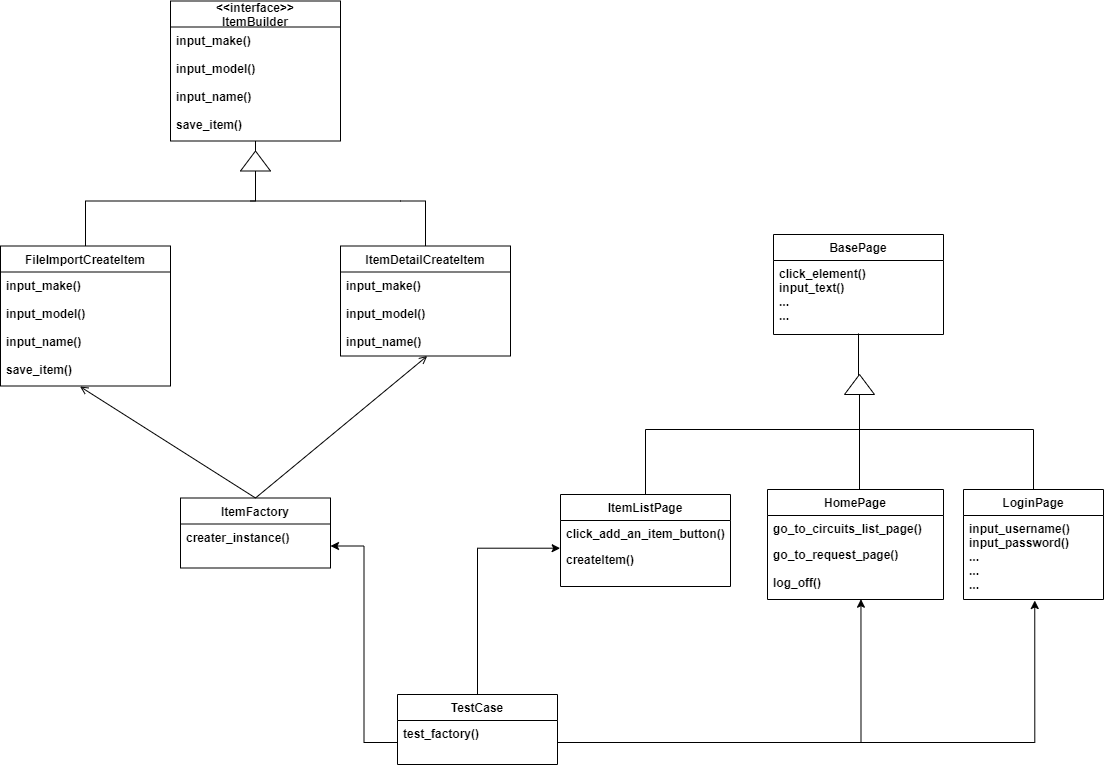

The diagram above was exported from draw.io. Its source (the exported page's mxGraphModel, read from the mxfile embedded in the PNG):
<mxGraphModel dx="1422" dy="762" grid="1" gridSize="10" guides="1" tooltips="1" connect="1" arrows="1" fold="1" page="1" pageScale="1" pageWidth="827" pageHeight="1169" math="0" shadow="0">
  <root>
    <mxCell id="0" />
    <mxCell id="1" parent="0" />
    <mxCell id="hLR-VJVRh9SkdPa7F3gp-1" value="BasePage" style="swimlane;fontStyle=1;childLayout=stackLayout;horizontal=1;startSize=26;fillColor=none;horizontalStack=0;resizeParent=1;resizeParentMax=0;resizeLast=0;collapsible=1;marginBottom=0;" parent="1" vertex="1">
      <mxGeometry x="1043" y="630" width="170" height="100" as="geometry" />
    </mxCell>
    <mxCell id="hLR-VJVRh9SkdPa7F3gp-2" value="click_element()&#10;input_text()&#10;...&#10;..." style="text;strokeColor=none;fillColor=none;align=left;verticalAlign=top;spacingLeft=4;spacingRight=4;overflow=hidden;rotatable=0;points=[[0,0.5],[1,0.5]];portConstraint=eastwest;fontStyle=1" parent="hLR-VJVRh9SkdPa7F3gp-1" vertex="1">
      <mxGeometry y="26" width="170" height="74" as="geometry" />
    </mxCell>
    <mxCell id="hLR-VJVRh9SkdPa7F3gp-8" value="HomePage" style="swimlane;fontStyle=1;childLayout=stackLayout;horizontal=1;startSize=26;fillColor=none;horizontalStack=0;resizeParent=1;resizeParentMax=0;resizeLast=0;collapsible=1;marginBottom=0;align=center;" parent="1" vertex="1">
      <mxGeometry x="1037" y="885" width="176" height="110" as="geometry" />
    </mxCell>
    <mxCell id="hLR-VJVRh9SkdPa7F3gp-9" value="go_to_circuits_list_page()" style="text;strokeColor=none;fillColor=none;align=left;verticalAlign=top;spacingLeft=4;spacingRight=4;overflow=hidden;rotatable=0;points=[[0,0.5],[1,0.5]];portConstraint=eastwest;fontStyle=1" parent="hLR-VJVRh9SkdPa7F3gp-8" vertex="1">
      <mxGeometry y="26" width="176" height="26" as="geometry" />
    </mxCell>
    <mxCell id="hLR-VJVRh9SkdPa7F3gp-10" value="go_to_request_page()&#10;&#10;log_off()" style="text;strokeColor=none;fillColor=none;align=left;verticalAlign=top;spacingLeft=4;spacingRight=4;overflow=hidden;rotatable=0;points=[[0,0.5],[1,0.5]];portConstraint=eastwest;fontStyle=1" parent="hLR-VJVRh9SkdPa7F3gp-8" vertex="1">
      <mxGeometry y="52" width="176" height="58" as="geometry" />
    </mxCell>
    <mxCell id="hLR-VJVRh9SkdPa7F3gp-11" value="LoginPage" style="swimlane;fontStyle=1;childLayout=stackLayout;horizontal=1;startSize=26;fillColor=none;horizontalStack=0;resizeParent=1;resizeParentMax=0;resizeLast=0;collapsible=1;marginBottom=0;align=center;" parent="1" vertex="1">
      <mxGeometry x="1233" y="885" width="140" height="110" as="geometry" />
    </mxCell>
    <mxCell id="hLR-VJVRh9SkdPa7F3gp-12" value="input_username()&#10;input_password()&#10;...&#10;...&#10;..." style="text;strokeColor=none;fillColor=none;align=left;verticalAlign=top;spacingLeft=4;spacingRight=4;overflow=hidden;rotatable=0;points=[[0,0.5],[1,0.5]];portConstraint=eastwest;fontStyle=1" parent="hLR-VJVRh9SkdPa7F3gp-11" vertex="1">
      <mxGeometry y="26" width="140" height="84" as="geometry" />
    </mxCell>
    <mxCell id="hLR-VJVRh9SkdPa7F3gp-21" style="edgeStyle=orthogonalEdgeStyle;rounded=0;orthogonalLoop=1;jettySize=auto;html=1;entryX=0.5;entryY=0.986;entryDx=0;entryDy=0;entryPerimeter=0;endArrow=none;endFill=0;" parent="1" source="hLR-VJVRh9SkdPa7F3gp-22" target="hLR-VJVRh9SkdPa7F3gp-2" edge="1">
      <mxGeometry relative="1" as="geometry">
        <Array as="points">
          <mxPoint x="1128" y="780" />
        </Array>
      </mxGeometry>
    </mxCell>
    <mxCell id="BWH3Mn1Jqm0Uhtx0FDI3-3" style="edgeStyle=orthogonalEdgeStyle;rounded=0;orthogonalLoop=1;jettySize=auto;html=1;endArrow=none;endFill=0;" parent="1" source="hLR-VJVRh9SkdPa7F3gp-22" edge="1">
      <mxGeometry relative="1" as="geometry">
        <mxPoint x="1129" y="885" as="targetPoint" />
      </mxGeometry>
    </mxCell>
    <mxCell id="BWH3Mn1Jqm0Uhtx0FDI3-4" style="edgeStyle=orthogonalEdgeStyle;rounded=0;orthogonalLoop=1;jettySize=auto;html=1;entryX=0.5;entryY=0;entryDx=0;entryDy=0;endArrow=none;endFill=0;" parent="1" source="hLR-VJVRh9SkdPa7F3gp-22" target="hLR-VJVRh9SkdPa7F3gp-26" edge="1">
      <mxGeometry relative="1" as="geometry">
        <Array as="points">
          <mxPoint x="1129" y="825" />
          <mxPoint x="915" y="825" />
        </Array>
      </mxGeometry>
    </mxCell>
    <mxCell id="BWH3Mn1Jqm0Uhtx0FDI3-5" style="edgeStyle=orthogonalEdgeStyle;rounded=0;orthogonalLoop=1;jettySize=auto;html=1;entryX=0.5;entryY=0;entryDx=0;entryDy=0;endArrow=none;endFill=0;" parent="1" source="hLR-VJVRh9SkdPa7F3gp-22" target="hLR-VJVRh9SkdPa7F3gp-11" edge="1">
      <mxGeometry relative="1" as="geometry">
        <Array as="points">
          <mxPoint x="1129" y="825" />
          <mxPoint x="1303" y="825" />
        </Array>
      </mxGeometry>
    </mxCell>
    <mxCell id="hLR-VJVRh9SkdPa7F3gp-22" value="" style="triangle;whiteSpace=wrap;html=1;fontSize=19;direction=north;" parent="1" vertex="1">
      <mxGeometry x="1114" y="770" width="30" height="20" as="geometry" />
    </mxCell>
    <mxCell id="hLR-VJVRh9SkdPa7F3gp-26" value="ItemListPage" style="swimlane;fontStyle=1;childLayout=stackLayout;horizontal=1;startSize=26;fillColor=none;horizontalStack=0;resizeParent=1;resizeParentMax=0;resizeLast=0;collapsible=1;marginBottom=0;align=center;" parent="1" vertex="1">
      <mxGeometry x="830" y="890" width="170" height="92" as="geometry" />
    </mxCell>
    <mxCell id="hLR-VJVRh9SkdPa7F3gp-27" value="click_add_an_item_button()" style="text;strokeColor=none;fillColor=none;align=left;verticalAlign=top;spacingLeft=4;spacingRight=4;overflow=hidden;rotatable=0;points=[[0,0.5],[1,0.5]];portConstraint=eastwest;fontStyle=1" parent="hLR-VJVRh9SkdPa7F3gp-26" vertex="1">
      <mxGeometry y="26" width="170" height="26" as="geometry" />
    </mxCell>
    <mxCell id="hLR-VJVRh9SkdPa7F3gp-28" value="createItem()" style="text;strokeColor=none;fillColor=none;align=left;verticalAlign=top;spacingLeft=4;spacingRight=4;overflow=hidden;rotatable=0;points=[[0,0.5],[1,0.5]];portConstraint=eastwest;fontStyle=1" parent="hLR-VJVRh9SkdPa7F3gp-26" vertex="1">
      <mxGeometry y="52" width="170" height="40" as="geometry" />
    </mxCell>
    <mxCell id="hLR-VJVRh9SkdPa7F3gp-30" value="&lt;&lt;interface&gt;&gt;&#10;ItemBuilder" style="swimlane;fontStyle=1;childLayout=stackLayout;horizontal=1;startSize=26;fillColor=none;horizontalStack=0;resizeParent=1;resizeParentMax=0;resizeLast=0;collapsible=1;marginBottom=0;align=center;" parent="1" vertex="1">
      <mxGeometry x="440" y="396.5" width="170" height="140" as="geometry" />
    </mxCell>
    <mxCell id="hLR-VJVRh9SkdPa7F3gp-31" value="input_make()&#10;&#10;input_model()&#10;&#10;input_name()&#10;&#10;save_item()" style="text;strokeColor=none;fillColor=none;align=left;verticalAlign=top;spacingLeft=4;spacingRight=4;overflow=hidden;rotatable=0;points=[[0,0.5],[1,0.5]];portConstraint=eastwest;fontStyle=1" parent="hLR-VJVRh9SkdPa7F3gp-30" vertex="1">
      <mxGeometry y="26" width="170" height="114" as="geometry" />
    </mxCell>
    <mxCell id="hLR-VJVRh9SkdPa7F3gp-32" style="edgeStyle=orthogonalEdgeStyle;rounded=0;orthogonalLoop=1;jettySize=auto;html=1;endArrow=none;endFill=0;" parent="1" source="hLR-VJVRh9SkdPa7F3gp-33" target="hLR-VJVRh9SkdPa7F3gp-31" edge="1">
      <mxGeometry relative="1" as="geometry">
        <Array as="points">
          <mxPoint x="355" y="596.5" />
          <mxPoint x="525" y="596.5" />
        </Array>
      </mxGeometry>
    </mxCell>
    <mxCell id="hLR-VJVRh9SkdPa7F3gp-33" value="FileImportCreateItem" style="swimlane;fontStyle=1;childLayout=stackLayout;horizontal=1;startSize=26;fillColor=none;horizontalStack=0;resizeParent=1;resizeParentMax=0;resizeLast=0;collapsible=1;marginBottom=0;align=center;" parent="1" vertex="1">
      <mxGeometry x="270" y="641.5" width="170" height="140" as="geometry" />
    </mxCell>
    <mxCell id="hLR-VJVRh9SkdPa7F3gp-34" value="input_make()&#10;&#10;input_model()&#10;&#10;input_name()&#10;&#10;save_item()" style="text;strokeColor=none;fillColor=none;align=left;verticalAlign=top;spacingLeft=4;spacingRight=4;overflow=hidden;rotatable=0;points=[[0,0.5],[1,0.5]];portConstraint=eastwest;fontStyle=1" parent="hLR-VJVRh9SkdPa7F3gp-33" vertex="1">
      <mxGeometry y="26" width="170" height="114" as="geometry" />
    </mxCell>
    <mxCell id="hLR-VJVRh9SkdPa7F3gp-35" style="edgeStyle=orthogonalEdgeStyle;rounded=0;orthogonalLoop=1;jettySize=auto;html=1;exitX=0.5;exitY=0;exitDx=0;exitDy=0;endArrow=none;endFill=0;" parent="1" source="hLR-VJVRh9SkdPa7F3gp-36" edge="1">
      <mxGeometry relative="1" as="geometry">
        <mxPoint x="670" y="596.5" as="targetPoint" />
        <Array as="points">
          <mxPoint x="695" y="596.5" />
        </Array>
      </mxGeometry>
    </mxCell>
    <mxCell id="hLR-VJVRh9SkdPa7F3gp-36" value="ItemDetailCreateItem" style="swimlane;fontStyle=1;childLayout=stackLayout;horizontal=1;startSize=26;fillColor=none;horizontalStack=0;resizeParent=1;resizeParentMax=0;resizeLast=0;collapsible=1;marginBottom=0;align=center;" parent="1" vertex="1">
      <mxGeometry x="610" y="641.5" width="170" height="110" as="geometry" />
    </mxCell>
    <mxCell id="hLR-VJVRh9SkdPa7F3gp-37" value="input_make()&#10;&#10;input_model()&#10;&#10;input_name()" style="text;strokeColor=none;fillColor=none;align=left;verticalAlign=top;spacingLeft=4;spacingRight=4;overflow=hidden;rotatable=0;points=[[0,0.5],[1,0.5]];portConstraint=eastwest;fontStyle=1" parent="hLR-VJVRh9SkdPa7F3gp-36" vertex="1">
      <mxGeometry y="26" width="170" height="84" as="geometry" />
    </mxCell>
    <mxCell id="hLR-VJVRh9SkdPa7F3gp-38" value="" style="triangle;whiteSpace=wrap;html=1;fontSize=19;direction=north;" parent="1" vertex="1">
      <mxGeometry x="510" y="546.5" width="30" height="20" as="geometry" />
    </mxCell>
    <mxCell id="hLR-VJVRh9SkdPa7F3gp-39" value="" style="endArrow=none;html=1;rounded=0;" parent="1" edge="1">
      <mxGeometry width="50" height="50" relative="1" as="geometry">
        <mxPoint x="520" y="596.5" as="sourcePoint" />
        <mxPoint x="670" y="596.5" as="targetPoint" />
      </mxGeometry>
    </mxCell>
    <mxCell id="BWH3Mn1Jqm0Uhtx0FDI3-6" style="edgeStyle=orthogonalEdgeStyle;rounded=0;orthogonalLoop=1;jettySize=auto;html=1;entryX=-0.002;entryY=1.066;entryDx=0;entryDy=0;entryPerimeter=0;" parent="1" source="hLR-VJVRh9SkdPa7F3gp-41" target="hLR-VJVRh9SkdPa7F3gp-27" edge="1">
      <mxGeometry relative="1" as="geometry" />
    </mxCell>
    <mxCell id="hLR-VJVRh9SkdPa7F3gp-41" value="TestCase" style="swimlane;fontStyle=1;childLayout=stackLayout;horizontal=1;startSize=26;fillColor=none;horizontalStack=0;resizeParent=1;resizeParentMax=0;resizeLast=0;collapsible=1;marginBottom=0;align=center;" parent="1" vertex="1">
      <mxGeometry x="667" y="1090" width="160" height="70" as="geometry" />
    </mxCell>
    <mxCell id="hLR-VJVRh9SkdPa7F3gp-42" value="test_factory()" style="text;strokeColor=none;fillColor=none;align=left;verticalAlign=top;spacingLeft=4;spacingRight=4;overflow=hidden;rotatable=0;points=[[0,0.5],[1,0.5]];portConstraint=eastwest;fontStyle=1" parent="hLR-VJVRh9SkdPa7F3gp-41" vertex="1">
      <mxGeometry y="26" width="160" height="44" as="geometry" />
    </mxCell>
    <mxCell id="hLR-VJVRh9SkdPa7F3gp-43" style="rounded=0;orthogonalLoop=1;jettySize=auto;html=1;endArrow=open;endFill=0;entryX=0.468;entryY=1.005;entryDx=0;entryDy=0;entryPerimeter=0;exitX=0.5;exitY=0;exitDx=0;exitDy=0;" parent="1" source="hLR-VJVRh9SkdPa7F3gp-45" target="hLR-VJVRh9SkdPa7F3gp-34" edge="1">
      <mxGeometry relative="1" as="geometry">
        <mxPoint x="480" y="841.5" as="targetPoint" />
      </mxGeometry>
    </mxCell>
    <mxCell id="hLR-VJVRh9SkdPa7F3gp-44" style="edgeStyle=none;rounded=0;orthogonalLoop=1;jettySize=auto;html=1;entryX=0.51;entryY=1;entryDx=0;entryDy=0;entryPerimeter=0;endArrow=open;endFill=0;exitX=0.5;exitY=0;exitDx=0;exitDy=0;" parent="1" source="hLR-VJVRh9SkdPa7F3gp-45" target="hLR-VJVRh9SkdPa7F3gp-37" edge="1">
      <mxGeometry relative="1" as="geometry" />
    </mxCell>
    <mxCell id="hLR-VJVRh9SkdPa7F3gp-45" value="ItemFactory" style="swimlane;fontStyle=1;childLayout=stackLayout;horizontal=1;startSize=26;fillColor=none;horizontalStack=0;resizeParent=1;resizeParentMax=0;resizeLast=0;collapsible=1;marginBottom=0;align=center;" parent="1" vertex="1">
      <mxGeometry x="450" y="893.5" width="150" height="70" as="geometry" />
    </mxCell>
    <mxCell id="hLR-VJVRh9SkdPa7F3gp-46" value="creater_instance()" style="text;strokeColor=none;fillColor=none;align=left;verticalAlign=top;spacingLeft=4;spacingRight=4;overflow=hidden;rotatable=0;points=[[0,0.5],[1,0.5]];portConstraint=eastwest;fontStyle=1" parent="hLR-VJVRh9SkdPa7F3gp-45" vertex="1">
      <mxGeometry y="26" width="150" height="44" as="geometry" />
    </mxCell>
    <mxCell id="hLR-VJVRh9SkdPa7F3gp-48" value="" style="endArrow=classic;html=1;rounded=0;exitX=0;exitY=0.5;exitDx=0;exitDy=0;entryX=1;entryY=0.5;entryDx=0;entryDy=0;edgeStyle=orthogonalEdgeStyle;" parent="1" source="hLR-VJVRh9SkdPa7F3gp-42" target="hLR-VJVRh9SkdPa7F3gp-46" edge="1">
      <mxGeometry width="50" height="50" relative="1" as="geometry">
        <mxPoint x="720" y="1187" as="sourcePoint" />
        <mxPoint x="770" y="1137" as="targetPoint" />
      </mxGeometry>
    </mxCell>
    <mxCell id="BWH3Mn1Jqm0Uhtx0FDI3-7" style="edgeStyle=orthogonalEdgeStyle;rounded=0;orthogonalLoop=1;jettySize=auto;html=1;entryX=0.531;entryY=0.995;entryDx=0;entryDy=0;entryPerimeter=0;" parent="1" source="hLR-VJVRh9SkdPa7F3gp-42" target="hLR-VJVRh9SkdPa7F3gp-10" edge="1">
      <mxGeometry relative="1" as="geometry" />
    </mxCell>
    <mxCell id="BWH3Mn1Jqm0Uhtx0FDI3-8" style="edgeStyle=orthogonalEdgeStyle;rounded=0;orthogonalLoop=1;jettySize=auto;html=1;entryX=0.509;entryY=1.012;entryDx=0;entryDy=0;entryPerimeter=0;" parent="1" source="hLR-VJVRh9SkdPa7F3gp-42" target="hLR-VJVRh9SkdPa7F3gp-12" edge="1">
      <mxGeometry relative="1" as="geometry" />
    </mxCell>
  </root>
</mxGraphModel>